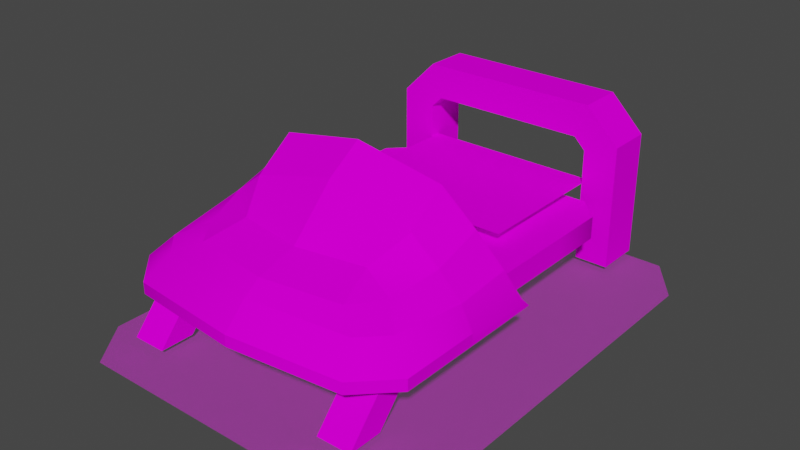 # Source: Bed.blend  (saved by Blender 2.92.15; exported with 4.5.12 LTS)
import bpy
from mathutils import Matrix  # noqa: F401  (used for matrix-valued properties, if any)

bpy.ops.wm.read_factory_settings(use_empty=True)
scene = bpy.context.scene
scene.name = 'Scene'

# ---- collections
col_collection = bpy.data.collections.new('Collection'); scene.collection.children.link(col_collection)

# ---- images (referenced by path relative to the original .blend; pixels are not part of the script)
import os
ASSET_DIR = os.environ.get("B2B_ASSET_DIR", "")  # directory of the original .blend (textures are referenced by path, not embedded)
HERE = os.path.dirname(os.path.abspath(__file__))  # packed textures are extracted next to this script under _unpacked/

def load_image(name, relpath, width, height, colorspace="sRGB"):
    """Load a texture the original file referenced (path relative to the .blend, or extracted next to this script)."""
    p = next((c for c in (os.path.join(HERE, relpath), os.path.join(ASSET_DIR, relpath)) if relpath and os.path.exists(c)), "")
    if p:
        img = bpy.data.images.load(p, check_existing=True)
        img.name = name
    else:  # same state as the original file: an image datablock whose file is absent (Cycles renders it pink)
        img = bpy.data.images.new(name, width, height)
        img.source = "FILE"
        img.filepath = "//" + (relpath or name)
    img.colorspace_settings.name = colorspace
    return img
img_shadow_png = load_image('shadow.png', 'Textures/shadow.png', 1024, 1024, 'sRGB')
img_body_png = load_image('body.png', 'Textures/body.png', 1024, 1024, 'sRGB')

# ---- materials (node trees are filled in below, after node groups)
mat_shadow = bpy.data.materials.new('shadow')
mat_shadow.surface_render_method = 'BLENDED'
mat_shadow.blend_method = 'BLEND'
mat_shadow.use_transparent_shadow = False
mat_shadow.diffuse_color = (0.251, 0.3137, 0.4078, 1.0)
mat_shadow.roughness = 1.0
mat_shadow.specular_intensity = 0.0
mat_body = bpy.data.materials.new('body')
mat_body.surface_render_method = 'BLENDED'
mat_body.blend_method = 'BLEND'
mat_body.use_transparent_shadow = False
mat_body.diffuse_color = (0.0, 0.0, 0.0, 1.0)
mat_body.roughness = 1.0
mat_body.specular_intensity = 0.0

# ---- material node trees
mat_shadow.use_nodes = True; mat_shadow.node_tree.nodes.clear()
_N = mat_shadow.node_tree.nodes; _L = mat_shadow.node_tree.links
n0 = _N.new('ShaderNodeBsdfPrincipled'); n0.name = 'Principled BSDF'; n0.location = (10, 300)
n0.distribution = 'GGX'
n0.subsurface_method = 'BURLEY'
n0.inputs[2].default_value = 1.0
n0.inputs[3].default_value = 1.45
n0.inputs[13].default_value = 0.0
n0.inputs[27].default_value = (0.0, 0.0, 0.0, 1.0)
n0.inputs[28].default_value = 1.0
n1 = _N.new('ShaderNodeOutputMaterial'); n1.name = 'Material Output'; n1.location = (300, 300)
n2 = _N.new('ShaderNodeTexImage'); n2.name = 'Image Texture'; n2.location = (-300, 600)
n2.image = img_shadow_png
n3 = _N.new('ShaderNodeTexImage'); n3.name = 'Image Texture.001'; n3.location = (-300, 0)
n3.image = img_shadow_png
_L.new(n0.outputs[0], n1.inputs[0])
_L.new(n2.outputs[0], n0.inputs[0])
_L.new(n3.outputs[0], n0.inputs[4])
n1.is_active_output = True
mat_body.use_nodes = True; mat_body.node_tree.nodes.clear()
_N = mat_body.node_tree.nodes; _L = mat_body.node_tree.links
n0 = _N.new('ShaderNodeBsdfPrincipled'); n0.name = 'Principled BSDF'; n0.location = (10, 300)
n0.distribution = 'GGX'
n0.subsurface_method = 'BURLEY'
n0.inputs[2].default_value = 1.0
n0.inputs[3].default_value = 1.45
n0.inputs[13].default_value = 0.0
n0.inputs[27].default_value = (0.0, 0.0, 0.0, 1.0)
n0.inputs[28].default_value = 1.0
n1 = _N.new('ShaderNodeTexImage'); n1.name = 'Image Texture.001'; n1.location = (-300, 0)
n1.image = img_body_png
n2 = _N.new('ShaderNodeOutputMaterial'); n2.name = 'Material Output'; n2.location = (300, 300)
n3 = _N.new('ShaderNodeTexImage'); n3.name = 'Image Texture'; n3.location = (-300, 600)
n3.image = img_body_png
_L.new(n0.outputs[0], n2.inputs[0])
_L.new(n3.outputs[0], n0.inputs[0])
_L.new(n1.outputs[1], n0.inputs[4])
n2.is_active_output = True

# ---- world
world_world = bpy.data.worlds.new('World'); scene.world = world_world
world_world.use_nodes = True; world_world.node_tree.nodes.clear()
_N = world_world.node_tree.nodes; _L = world_world.node_tree.links
n0 = _N.new('ShaderNodeOutputWorld'); n0.name = 'World Output'; n0.location = (300, 300)
n1 = _N.new('ShaderNodeBackground'); n1.name = 'Background'; n1.location = (10, 300)
n1.inputs[0].default_value = (0.05088, 0.05088, 0.05088, 1.0)
_L.new(n1.outputs[0], n0.inputs[0])
n0.is_active_output = True
world_world.color = (0.05088, 0.05088, 0.05088)
world_world.use_sun_shadow = False
world_world.sun_shadow_jitter_overblur = 0.0

# ---- meshes
me_bed = bpy.data.meshes.new('Bed')
me_bed.from_pydata([(17.0, 0.5, 20.0), (17.0, 0.5, -12.0), (11.0, 0.5, 20.0), (11.0, 0.5, -12.0), (-11.0, 0.5, 20.0), (-11.0, 0.5, -12.0), (-14.0, 0.5, 20.0), (-14.0, 0.5, -12.0), (-11.0, 0.5, -16.0), (-11.0, 0.5, -12.0), (11.0, 0.5, -12.0), (14.0, 0.5, -16.0), (-11.0, 0.5, 24.0), (14.0, 0.5, 24.0), (11.0, 0.5, 20.0), (-11.0, 0.5, 20.0), (-14.0, 0.5, -12.0), (-11.0, 0.5, -12.0), (-11.0, 0.5, -16.0), (14.0, 0.5, -16.0), (11.0, 0.5, -12.0), (17.0, 0.5, -12.0), (11.0, 0.5, 20.0), (14.0, 0.5, 24.0), (17.0, 0.5, 20.0), (-14.0, 0.5, 20.0), (-11.0, 0.5, 24.0), (-11.0, 0.5, 20.0), (8.0, 1.0, -12.0), (11.0, 1.0, -12.0), (8.0, 11.0, -12.0), (11.0, 12.0, -12.0), (7.0, 12.0, -12.0), (8.0, 15.0, -12.0), (-7.0, 12.0, -12.0), (-8.0, 15.0, -12.0), (-8.0, 11.0, -12.0), (-11.0, 12.0, -12.0), (-8.0, 1.0, -12.0), (-11.0, 1.0, -12.0), (11.0, 7.0, 7.0), (11.0, 5.0, 7.0), (11.0, 7.0, -4.0), (11.0, 5.0, -4.0), (11.0, 7.0, -9.0), (11.0, 5.0, -9.0), (9.0, 7.0, -11.0), (9.0, 5.0, -11.0), (-12.0, 8.0, 10.0), (-13.0, 6.0, 10.0), (-11.0, 8.0, 16.0), (-13.0, 6.0, 17.0), (-9.0, 8.0, 18.0), (-10.0, 6.0, 20.0), (0.0, 8.0, 19.0), (0.0, 6.0, 21.0), (8.0, 11.0, -16.0), (8.0, 11.0, -12.0), (7.0, 12.0, -16.0), (7.0, 12.0, -12.0), (-7.0, 12.0, -16.0), (-7.0, 12.0, -12.0), (-8.0, 11.0, -16.0), (-8.0, 11.0, -12.0), (13.0, 6.0, 10.0), (12.0, 8.0, 10.0), (13.0, 6.0, 17.0), (11.0, 8.0, 16.0), (10.0, 6.0, 20.0), (9.0, 8.0, 18.0), (0.0, 6.0, 21.0), (0.0, 8.0, 19.0), (-11.0, 5.0, 7.0), (-11.0, 7.0, 7.0), (-11.0, 5.0, -3.0), (-11.0, 7.0, -3.0), (-11.0, 5.0, -9.0), (-11.0, 7.0, -9.0), (-9.0, 5.0, -11.0), (-9.0, 7.0, -11.0), (13.0, 5.0, 17.0), (13.0, 6.0, 17.0), (10.0, 5.0, 20.0), (10.0, 6.0, 20.0), (0.0, 5.0, 21.0), (0.0, 6.0, 21.0), (-13.0, 5.0, 3.0), (-13.0, 5.0, 10.0), (-13.0, 6.0, 4.0), (-13.0, 6.0, 10.0), (-12.0, 8.465, 5.0), (-12.0, 8.0, 10.0), (0.0, 8.0, 19.0), (0.0, 9.0, 17.5), (-9.0, 8.0, 18.0), (-7.0, 9.0, 16.5), (-11.0, 8.0, 16.0), (-9.0, 9.0, 14.0), (11.0, 7.0, -9.0), (9.0, 7.0, -11.0), (11.0, 7.0, -4.0), (5.0, 7.0, -11.0), (11.0, 7.0, 7.0), (5.0, 7.0, 7.0), (11.0, 8.0, 16.0), (9.0, 9.0, 14.0), (9.0, 8.0, 18.0), (7.0, 9.0, 16.5), (0.0, 8.0, 19.0), (0.0, 9.0, 17.5), (-13.0, 6.0, 17.0), (-13.0, 5.0, 17.0), (-10.0, 6.0, 20.0), (-10.0, 5.0, 20.0), (0.0, 6.0, 21.0), (0.0, 5.0, 21.0), (13.0, 5.0, 10.0), (13.0, 5.0, 3.0), (13.0, 6.0, 10.0), (13.0, 6.0, 4.0), (12.0, 8.0, 10.0), (12.0, 8.465, 5.0), (-9.0, 7.0, -11.0), (-11.0, 7.0, -9.0), (-5.0, 7.0, -11.0), (-11.0, 7.0, -3.0), (-5.0, 7.0, 7.0), (-11.0, 7.0, 7.0), (-7.5, 12.0, 10.0), (-10.0, 10.0, 10.0), (-6.0, 10.0, 13.0), (-9.0, 9.0, 14.0), (-7.0, 9.0, 16.5), (-12.0, 8.0, 10.0), (-10.0, 10.0, 10.0), (-12.0, 8.465, 5.0), (-10.0, 11.35, 5.768), (-6.0, 10.0, 13.0), (0.0, 10.0, 14.0), (-7.5, 12.0, 10.0), (0.0, 14.0, 10.0), (-7.5, 12.0, 10.0), (0.0, 14.0, 10.0), (-7.5, 14.46, 6.651), (0.0, 16.0, 7.0), (-10.0, 10.0, 10.0), (-7.5, 12.0, 10.0), (-10.0, 11.35, 5.768), (-7.5, 14.46, 6.651), (0.0, 14.0, 10.0), (0.0, 10.0, 14.0), (7.5, 12.0, 10.0), (6.0, 10.0, 13.0), (12.0, 8.0, 10.0), (12.0, 8.465, 5.0), (10.0, 10.0, 10.0), (10.0, 11.35, 5.768), (7.5, 12.0, 10.0), (7.5, 14.46, 6.651), (0.0, 14.0, 10.0), (0.0, 16.0, 7.0), (10.0, 10.0, 10.0), (10.0, 11.35, 5.768), (7.5, 12.0, 10.0), (7.5, 14.46, 6.651), (7.5, 12.0, 10.0), (6.0, 10.0, 13.0), (10.0, 10.0, 10.0), (9.0, 9.0, 14.0), (9.0, 9.0, 14.0), (11.0, 8.0, 16.0), (10.0, 10.0, 10.0), (12.0, 8.0, 10.0), (-12.0, 8.0, 10.0), (-11.0, 8.0, 16.0), (-10.0, 10.0, 10.0), (-9.0, 9.0, 14.0), (-13.0, 6.0, 17.0), (-13.0, 6.0, 10.0), (-13.0, 5.0, 10.0), (-13.0, 5.0, 17.0), (7.0, 9.0, 16.5), (6.0, 10.0, 13.0), (0.0, 10.0, 14.0), (0.0, 9.0, 17.5), (13.0, 6.0, 17.0), (13.0, 5.0, 17.0), (13.0, 5.0, 10.0), (13.0, 6.0, 10.0), (-8.0, 8.0, 0.0), (8.0, 8.0, 0.0), (8.0, 8.0, -13.0), (-8.0, 8.0, -13.0), (-7.0, 9.0, 16.5), (0.0, 9.0, 17.5), (0.0, 10.0, 14.0), (-6.0, 10.0, 13.0), (-5.0, 7.0, -11.0), (5.0, 7.0, -11.0), (9.0, 7.0, -11.0), (-9.0, 7.0, -11.0), (-5.0, 7.0, 7.0), (5.0, 7.0, 7.0), (5.0, 7.0, -11.0), (-5.0, 7.0, -11.0), (8.0, 5.0, 14.0), (8.0, 1.0, 17.5), (8.0, 1.0, 20.5), (8.0, 5.0, 17.0), (11.0, 1.0, 17.5), (11.0, 5.0, 14.0), (11.0, 5.0, 17.0), (11.0, 1.0, 20.5), (-11.0, 5.0, 14.0), (-11.0, 1.0, 17.5), (-11.0, 1.0, 20.5), (-11.0, 5.0, 17.0), (-8.0, 1.0, 17.5), (-8.0, 5.0, 14.0), (-8.0, 5.0, 17.0), (-8.0, 1.0, 20.5), (-11.0, 1.0, 20.5), (-8.0, 1.0, 20.5), (-8.0, 5.0, 17.0), (-11.0, 5.0, 17.0), (8.0, 15.0, -12.0), (11.0, 12.0, -12.0), (11.0, 12.0, -16.0), (8.0, 15.0, -16.0), (11.0, 12.0, -12.0), (11.0, 1.0, -12.0), (11.0, 1.0, -16.0), (11.0, 12.0, -16.0), (8.0, 11.0, -16.0), (8.0, 1.0, -16.0), (8.0, 1.0, -12.0), (8.0, 11.0, -12.0), (8.0, 1.0, 20.5), (11.0, 1.0, 20.5), (11.0, 5.0, 17.0), (8.0, 5.0, 17.0), (-8.0, 15.0, -12.0), (-8.0, 15.0, -16.0), (-11.0, 12.0, -16.0), (-11.0, 12.0, -12.0), (-11.0, 12.0, -12.0), (-11.0, 12.0, -16.0), (-11.0, 1.0, -16.0), (-11.0, 1.0, -12.0), (-8.0, 11.0, -16.0), (-8.0, 11.0, -12.0), (-8.0, 1.0, -12.0), (-8.0, 1.0, -16.0), (8.0, 15.0, -16.0), (-8.0, 15.0, -16.0), (-8.0, 15.0, -12.0), (8.0, 15.0, -12.0), (7.0, 9.0, 16.5), (9.0, 9.0, 14.0), (6.0, 10.0, 13.0)], [], [(0, 1, 2), (1, 3, 2), (2, 3, 4), (3, 5, 4), (4, 5, 6), (5, 7, 6), (8, 9, 10, 11), (12, 13, 14, 15), (16, 17, 18), (19, 20, 21), (22, 23, 24), (25, 26, 27), (28, 29, 30), (29, 31, 30), (30, 31, 32), (31, 33, 32), (32, 33, 34), (33, 35, 34), (34, 35, 36), (35, 37, 36), (36, 37, 38), (37, 39, 38), (40, 41, 42), (41, 43, 42), (42, 43, 44), (43, 45, 44), (44, 45, 46), (45, 47, 46), (48, 49, 50), (49, 51, 50), (50, 51, 52), (51, 53, 52), (52, 53, 54), (53, 55, 54), (56, 57, 58), (57, 59, 58), (58, 59, 60), (59, 61, 60), (60, 61, 62), (61, 63, 62), (64, 65, 66), (65, 67, 66), (66, 67, 68), (67, 69, 68), (68, 69, 70), (69, 71, 70), (72, 73, 74), (73, 75, 74), (74, 75, 76), (75, 77, 76), (76, 77, 78), (77, 79, 78), (80, 81, 82), (81, 83, 82), (82, 83, 84), (83, 85, 84), (86, 87, 88), (87, 89, 88), (88, 89, 90), (89, 91, 90), (92, 93, 94), (93, 95, 94), (94, 95, 96), (95, 97, 96), (98, 99, 100), (99, 101, 100), (100, 101, 102), (101, 103, 102), (104, 105, 106), (105, 107, 106), (106, 107, 108), (107, 109, 108), (110, 111, 112), (111, 113, 112), (112, 113, 114), (113, 115, 114), (116, 117, 118), (117, 119, 118), (118, 119, 120), (119, 121, 120), (122, 123, 124), (123, 125, 124), (124, 125, 126), (125, 127, 126), (128, 129, 130), (129, 131, 130), (130, 131, 132), (133, 134, 135), (134, 136, 135), (137, 138, 139), (138, 140, 139), (141, 142, 143), (142, 144, 143), (145, 146, 147), (146, 148, 147), (149, 150, 151), (150, 152, 151), (153, 154, 155), (154, 156, 155), (157, 158, 159), (158, 160, 159), (161, 162, 163), (162, 164, 163), (165, 166, 167), (166, 168, 167), (169, 170, 171), (170, 172, 171), (173, 174, 175), (174, 176, 175), (177, 178, 179, 180), (181, 182, 183, 184), (185, 186, 187, 188), (189, 190, 191, 192), (193, 194, 195, 196), (197, 198, 199, 200), (201, 202, 203, 204), (205, 206, 207, 208), (209, 210, 211, 212), (213, 214, 215, 216), (217, 218, 219, 220), (221, 222, 223, 224), (225, 226, 227, 228), (229, 230, 231, 232), (233, 234, 235, 236), (237, 238, 239, 240), (241, 242, 243, 244), (245, 246, 247, 248), (249, 250, 251, 252), (253, 254, 255, 256), (257, 258, 259)])
me_bed.polygons.foreach_set('use_smooth', [True] * 130)
me_bed.polygons.foreach_set('material_index', [0, 0, 0, 0, 0, 0, 0, 0, 0, 0, 0, 0, 1, 1, 1, 1, 1, 1, 1, 1, 1, 1, 1, 1, 1, 1, 1, 1, 1, 1, 1, 1, 1, 1, 1, 1, 1, 1, 1, 1, 1, 1, 1, 1, 1, 1, 1, 1, 1, 1, 1, 1, 1, 1, 1, 1, 1, 1, 1, 1, 1, 1, 1, 1, 1, 1, 1, 1, 1, 1, 1, 1, 1, 1, 1, 1, 1, 1, 1, 1, 1, 1, 1, 1, 1, 1, 1, 1, 1, 1, 1, 1, 1, 1, 1, 1, 1, 1, 1, 1, 1, 1, 1, 1, 1, 1, 1, 1, 1, 1, 1, 1, 1, 1, 1, 1, 1, 1, 1, 1, 1, 1, 1, 1, 1, 1, 1, 1, 1, 1])
_uv = me_bed.uv_layers.new(name='UVMap')
_uv.uv.foreach_set('vector', [0.0, 1.0, 0.0, 1.0, 0.0, 1.0, 0.0, 1.0, 0.0, 1.0, 0.0, 1.0, 0.0, 1.0, 0.0, 1.0, 0.0, 1.0, 0.0, 1.0, 0.0, 1.0, 0.0, 1.0, 0.0, 1.0, 0.0, 1.0, 0.0, 1.0, 0.0, 1.0, 0.0, 1.0, 0.0, 1.0, 0.0, 1.0, 0.0, 1.0, 0.0, 1.0, 0.0, 1.0, 0.0, 1.0, 0.0, 1.0, 0.0, 1.0, 0.0, 1.0, 0.0, 1.0, 0.0, 1.0, 0.0, 1.0, 0.0, 1.0, 0.0, 1.0, 0.0, 1.0, 0.0, 1.0, 0.0, 1.0, 0.0, 1.0, 0.0, 1.0, 0.0, 1.0, 0.0, 1.0, 0.09766, 0.9297, 0.09766, 0.9336, 0.1133, 0.9297, 0.09766, 0.9336, 0.1172, 0.9336, 0.1133, 0.9297, 0.1133, 0.9297, 0.1172, 0.9336, 0.1172, 0.9297, 0.1172, 0.9336, 0.1211, 0.9297, 0.1172, 0.9297, 0.1172, 0.9297, 0.1211, 0.9297, 0.1172, 0.9297, 0.1211, 0.9297, 0.1211, 0.9297, 0.1172, 0.9297, 0.1172, 0.9297, 0.1211, 0.9297, 0.1133, 0.9297, 0.1211, 0.9297, 0.1172, 0.9336, 0.1133, 0.9297, 0.1133, 0.9297, 0.1172, 0.9336, 0.09766, 0.9297, 0.1172, 0.9336, 0.09766, 0.9336, 0.09766, 0.9297, 0.5508, 0.9492, 0.5469, 0.9492, 0.5508, 0.9375, 0.5469, 0.9492, 0.5469, 0.9375, 0.5508, 0.9375, 0.5508, 0.9375, 0.5469, 0.9375, 0.5508, 0.9297, 0.5469, 0.9375, 0.5469, 0.9297, 0.5508, 0.9297, 0.5508, 0.9297, 0.5469, 0.9297, 0.5508, 0.9297, 0.5469, 0.9297, 0.5469, 0.9297, 0.5508, 0.9297, 0.7188, 0.9297, 0.7188, 0.9297, 0.7148, 0.9297, 0.7188, 0.9297, 0.7148, 0.9297, 0.7148, 0.9297, 0.7148, 0.9297, 0.7148, 0.9297, 0.7148, 0.9258, 0.7148, 0.9297, 0.7148, 0.9258, 0.7148, 0.9258, 0.7148, 0.9258, 0.7148, 0.9258, 0.7148, 0.9219, 0.7148, 0.9258, 0.7148, 0.9219, 0.7148, 0.9219, 0.125, 0.9258, 0.1289, 0.9258, 0.125, 0.9258, 0.1289, 0.9258, 0.1289, 0.9258, 0.125, 0.9258, 0.125, 0.9258, 0.1289, 0.9258, 0.125, 0.9258, 0.1289, 0.9258, 0.1289, 0.9258, 0.125, 0.9258, 0.125, 0.9258, 0.1289, 0.9258, 0.125, 0.9258, 0.1289, 0.9258, 0.1289, 0.9258, 0.125, 0.9258, 0.7148, 0.9219, 0.7148, 0.9219, 0.7109, 0.9219, 0.7148, 0.9219, 0.7109, 0.9219, 0.7109, 0.9219, 0.7109, 0.9219, 0.7109, 0.9219, 0.707, 0.9219, 0.7109, 0.9219, 0.707, 0.9219, 0.707, 0.9219, 0.707, 0.9219, 0.707, 0.9219, 0.707, 0.9297, 0.707, 0.9219, 0.707, 0.9297, 0.707, 0.9297, 0.543, 0.9297, 0.5469, 0.9297, 0.543, 0.9414, 0.5469, 0.9297, 0.5469, 0.9414, 0.543, 0.9414, 0.543, 0.9414, 0.5469, 0.9414, 0.543, 0.9492, 0.5469, 0.9414, 0.5469, 0.9492, 0.543, 0.9492, 0.543, 0.9492, 0.5469, 0.9492, 0.543, 0.9492, 0.5469, 0.9492, 0.5469, 0.9492, 0.543, 0.9492, 0.707, 0.9219, 0.707, 0.9219, 0.707, 0.9219, 0.707, 0.9219, 0.707, 0.9219, 0.707, 0.9219, 0.707, 0.9219, 0.707, 0.9219, 0.707, 0.9297, 0.707, 0.9219, 0.707, 0.9297, 0.707, 0.9297, 0.3672, 0.9258, 0.3438, 0.9258, 0.3672, 0.9297, 0.3438, 0.9258, 0.3438, 0.9297, 0.3672, 0.9297, 0.3672, 0.9297, 0.3438, 0.9297, 0.3672, 0.9414, 0.3438, 0.9297, 0.3438, 0.9414, 0.3672, 0.9414, 0.7148, 0.9219, 0.7148, 0.9219, 0.7148, 0.9258, 0.7148, 0.9219, 0.7148, 0.9258, 0.7148, 0.9258, 0.7148, 0.9258, 0.7148, 0.9258, 0.7148, 0.9297, 0.7148, 0.9258, 0.7188, 0.9258, 0.7148, 0.9297, 0.543, 0.9297, 0.543, 0.9297, 0.5352, 0.9297, 0.543, 0.9297, 0.543, 0.9375, 0.5352, 0.9297, 0.5352, 0.9297, 0.543, 0.9375, 0.5234, 0.9297, 0.543, 0.9375, 0.5234, 0.9375, 0.5234, 0.9297, 0.7109, 0.9219, 0.7109, 0.9219, 0.707, 0.9219, 0.7109, 0.9219, 0.7109, 0.9258, 0.707, 0.9219, 0.707, 0.9219, 0.7109, 0.9258, 0.707, 0.9297, 0.7109, 0.9258, 0.707, 0.9297, 0.707, 0.9297, 0.7188, 0.9375, 0.7188, 0.9375, 0.7188, 0.9336, 0.7188, 0.9375, 0.7188, 0.9336, 0.7188, 0.9336, 0.7188, 0.9336, 0.7188, 0.9336, 0.7188, 0.9297, 0.7188, 0.9336, 0.7188, 0.9297, 0.7188, 0.9297, 0.3438, 0.9258, 0.3672, 0.9258, 0.3438, 0.9297, 0.3672, 0.9258, 0.3672, 0.9297, 0.3438, 0.9297, 0.3438, 0.9297, 0.3672, 0.9297, 0.3438, 0.9414, 0.3672, 0.9297, 0.3672, 0.9414, 0.3438, 0.9414, 0.543, 0.9531, 0.543, 0.957, 0.543, 0.9492, 0.543, 0.957, 0.5352, 0.957, 0.543, 0.9492, 0.543, 0.9492, 0.5352, 0.957, 0.5234, 0.9492, 0.5352, 0.957, 0.5234, 0.957, 0.5234, 0.9492, 0.7383, 0.9375, 0.7383, 0.9453, 0.7266, 0.9336, 0.7383, 0.9453, 0.7227, 0.9453, 0.7266, 0.9336, 0.7266, 0.9336, 0.7227, 0.9453, 0.7148, 0.9375, 0.3438, 0.9414, 0.3438, 0.9492, 0.3672, 0.9414, 0.3438, 0.9492, 0.3672, 0.9531, 0.3672, 0.9414, 0.9258, 0.9375, 0.9219, 0.9062, 0.9414, 0.9453, 0.9219, 0.9062, 0.9414, 0.9062, 0.9414, 0.9453, 0.3711, 0.9336, 0.3711, 0.9492, 0.3828, 0.9336, 0.3711, 0.9492, 0.3828, 0.9492, 0.3828, 0.9336, 0.3711, 0.9297, 0.3711, 0.9336, 0.3828, 0.9297, 0.3711, 0.9336, 0.3828, 0.9336, 0.3828, 0.9297, 0.9023, 0.9609, 0.8789, 0.9609, 0.9023, 0.918, 0.8789, 0.9609, 0.8828, 0.9258, 0.9023, 0.918, 0.3438, 0.9414, 0.3672, 0.9414, 0.3438, 0.9492, 0.3672, 0.9414, 0.3672, 0.9531, 0.3438, 0.9492, 0.3711, 0.9336, 0.3828, 0.9336, 0.3711, 0.9492, 0.3828, 0.9336, 0.3828, 0.9492, 0.3711, 0.9492, 0.3711, 0.9297, 0.3828, 0.9297, 0.3711, 0.9336, 0.3828, 0.9297, 0.3828, 0.9336, 0.3711, 0.9336, 0.7109, 0.9219, 0.7031, 0.9258, 0.7109, 0.9141, 0.7031, 0.9258, 0.6992, 0.918, 0.7109, 0.9141, 0.7109, 0.9219, 0.7109, 0.9219, 0.7148, 0.9219, 0.7109, 0.9219, 0.7148, 0.9219, 0.7148, 0.9219, 0.7188, 0.9297, 0.7148, 0.9297, 0.7188, 0.9258, 0.7148, 0.9297, 0.7188, 0.9258, 0.7188, 0.9258, 0.7188, 0.9297, 0.7188, 0.9336, 0.7188, 0.9336, 0.7188, 0.9297, 0.6914, 0.9219, 0.7031, 0.9258, 0.6992, 0.9453, 0.6875, 0.9453, 0.7188, 0.9336, 0.7188, 0.9336, 0.7188, 0.9297, 0.7188, 0.9297, 0.0, 0.0, 1.0, 0.0, 1.0, 0.8125, 0.0, 0.8125, 0.7148, 0.9375, 0.7109, 0.9141, 0.7227, 0.9141, 0.7266, 0.9336, 0.5508, 0.9297, 0.5508, 0.9297, 0.5508, 0.9297, 0.5508, 0.9297, 0.5234, 0.9492, 0.5234, 0.9375, 0.543, 0.9375, 0.543, 0.9492, 0.125, 0.9336, 0.125, 0.9141, 0.1445, 0.9141, 0.1445, 0.9336, 0.125, 0.9141, 0.125, 0.9336, 0.1016, 0.9336, 0.1016, 0.9141, 0.1367, 0.9531, 0.1367, 0.9414, 0.1484, 0.9414, 0.1484, 0.9531, 0.1367, 0.9414, 0.1367, 0.9531, 0.125, 0.9531, 0.125, 0.9414, 0.1133, 0.9414, 0.125, 0.9414, 0.125, 0.9531, 0.1133, 0.9531, 0.1094, 0.9219, 0.1094, 0.9531, 0.1406, 0.9531, 0.1406, 0.9219, 0.1406, 0.9336, 0.1406, 0.918, 0.1367, 0.918, 0.1367, 0.9336, 0.1367, 0.9375, 0.1367, 0.9219, 0.1328, 0.9219, 0.1328, 0.9375, 0.08203, 0.9141, 0.1016, 0.9141, 0.1016, 0.9336, 0.08203, 0.9336, 0.1094, 0.9219, 0.1406, 0.9219, 0.1406, 0.9531, 0.1094, 0.9531, 0.1406, 0.9336, 0.1367, 0.9336, 0.1367, 0.918, 0.1406, 0.918, 0.1367, 0.9375, 0.1328, 0.9375, 0.1328, 0.9219, 0.1367, 0.9219, 0.125, 0.9258, 0.125, 0.9258, 0.1211, 0.9258, 0.1211, 0.9258, 0.6914, 0.9219, 0.6992, 0.918, 0.7031, 0.9258])
me_bed.materials.append(mat_shadow)
me_bed.materials.append(mat_body)
me_bed.use_remesh_fix_poles = True
me_bed.use_remesh_preserve_attributes = False
me_bed.use_mirror_vertex_groups = False
me_bed.update()
me_bed.normals_split_custom_set([tuple(v) for v in zip(*[iter([0.0, 1.0, 0.0, 0.0, 1.0, 0.0, 0.0, 1.0, 0.0, 0.0, 1.0, 0.0, 0.0, 1.0, 0.0, 0.0, 1.0, 0.0, 0.0, 1.0, 0.0, 0.0, 1.0, 0.0, 0.0, 1.0, 0.0, 0.0, 1.0, 0.0, 0.0, 1.0, 0.0, 0.0, 1.0, 0.0, 0.0, 1.0, 0.0, 0.0, 1.0, 0.0, 0.0, 1.0, 0.0, 0.0, 1.0, 0.0, 0.0, 1.0, 0.0, 0.0, 1.0, 0.0, 0.0, 1.0, 0.0, 0.0, 1.0, 0.0, 0.0, 1.0, 0.0, 0.0, 1.0, 0.0, 0.0, 1.0, 0.0, 0.0, 1.0, 0.0, 0.0, 1.0, 0.0, 0.0, 1.0, 0.0, 0.0, 1.0, 0.0, 0.0, 1.0, 0.0, 0.0, 1.0, 0.0, 0.0, 1.0, 0.0, 0.0, 1.0, 0.0, 0.0, 1.0, 0.0, 0.0, 1.0, 0.0, 0.0, 1.0, 0.0, 0.0, 1.0, 0.0, 0.0, 1.0, 0.0, 0.0, 1.0, 0.0, 0.0, 1.0, 0.0, 0.0, 0.0, 1.0, 0.0, 0.0, 1.0, 0.0, 0.0, 1.0, 0.0, 0.0, 1.0, 0.0, 0.0, 1.0, 0.0, 0.0, 1.0, 0.0, 0.0, 1.0, 0.0, 0.0, 1.0, 0.0, 0.0, 1.0, 0.0, 0.0, 1.0, 0.0, 0.0, 1.0, 0.0, 0.0, 1.0, 0.0, 0.0, 1.0, 0.0, 0.0, 1.0, 0.0, 0.0, 1.0, 0.0, 0.0, 1.0, 0.0, 0.0, 1.0, 0.0, 0.0, 1.0, 0.0, 0.0, 1.0, 0.0, 0.0, 1.0, 0.0, 0.0, 1.0, 0.0, 0.0, 1.0, 0.0, 0.0, 1.0, 0.0, 0.0, 1.0, 0.0, 0.0, 1.0, 0.0, 0.0, 1.0, 0.0, 0.0, 1.0, 0.0, 0.0, 1.0, 0.0, 0.0, 1.0, 0.0, 0.0, 1.0, 1.0, 0.0, 0.0, 1.0, 0.0, 0.0, 1.0, 0.0, 0.0, 1.0, 0.0, 0.0, 1.0, 0.0, 0.0, 1.0, 0.0, 0.0, 1.0, 0.0, 0.0, 1.0, 0.0, 0.0, 0.9239, 0.0, -0.3827, 1.0, 0.0, 0.0, 0.9239, 0.0, -0.3827, 0.9239, 0.0, -0.3827, 0.9239, 0.0, -0.3827, 0.9239, 0.0, -0.3827, 0.7071, 0.0, -0.7071, 0.9239, 0.0, -0.3827, 0.7071, 0.0, -0.7071, 0.7071, 0.0, -0.7071, -0.8847, 0.4423, 0.1474, -0.8461, 0.5219, 0.1081, -0.6389, 0.7215, 0.267, -0.8461, 0.5219, 0.1081, -0.6139, 0.7447, 0.2617, -0.6389, 0.7215, 0.267, -0.6389, 0.7215, 0.267, -0.6139, 0.7447, 0.2617, -0.2869, 0.7453, 0.6018, -0.6139, 0.7447, 0.2617, -0.2901, 0.7436, 0.6024, -0.2869, 0.7453, 0.6018, -0.2869, 0.7453, 0.6018, -0.2901, 0.7436, 0.6024, -0.07152, 0.7086, 0.702, -0.2901, 0.7436, 0.6024, -0.07053, 0.7053, 0.7053, -0.07152, 0.7086, 0.702, -0.7071, -0.7071, 0.0, -0.7071, -0.7071, 0.0, -0.3827, -0.9239, 0.0, -0.7071, -0.7071, 0.0, -0.3827, -0.9239, 0.0, -0.3827, -0.9239, 0.0, -0.3827, -0.9239, 0.0, -0.3827, -0.9239, 0.0, 0.3827, -0.9239, 0.0, -0.3827, -0.9239, 0.0, 0.3827, -0.9239, 0.0, 0.3827, -0.9239, 0.0, 0.3827, -0.9239, 0.0, 0.3827, -0.9239, 0.0, 0.7071, -0.7071, 0.0, 0.3827, -0.9239, 0.0, 0.7071, -0.7071, 0.0, 0.7071, -0.7071, 0.0, 0.8944, 0.4472, 0.0, 0.8516, 0.5235, 0.0279, 0.6247, 0.7202, 0.3018, 0.8516, 0.5235, 0.0279, 0.5922, 0.7453, 0.3063, 0.6247, 0.7202, 0.3018, 0.6247, 0.7202, 0.3018, 0.5922, 0.7453, 0.3063, 0.2872, 0.7453, 0.6017, 0.5922, 0.7453, 0.3063, 0.2841, 0.7438, 0.605, 0.2872, 0.7453, 0.6017, 0.2872, 0.7453, 0.6017, 0.2841, 0.7438, 0.605, 0.07641, 0.7085, 0.7016, 0.2841, 0.7438, 0.605, 0.07833, 0.7049, 0.7049, 0.07641, 0.7085, 0.7016, -1.0, 0.0, 0.0, -1.0, 0.0, 0.0, -1.0, 0.0, 0.0, -1.0, 0.0, 0.0, -1.0, 0.0, 0.0, -1.0, 0.0, 0.0, -1.0, 0.0, 0.0, -1.0, 0.0, 0.0, -0.9239, 0.0, -0.3827, -1.0, 0.0, 0.0, -0.9239, 0.0, -0.3827, -0.9239, 0.0, -0.3827, -0.9239, 0.0, -0.3827, -0.9239, 0.0, -0.3827, -0.7071, 0.0, -0.7071, -0.9239, 0.0, -0.3827, -0.7071, 0.0, -0.7071, -0.7071, 0.0, -0.7071, 0.7071, 0.0, 0.7071, 0.7071, 0.0, 0.7071, 0.4282, 0.0, 0.9037, 0.7071, 0.0, 0.7071, 0.4282, 0.0, 0.9037, 0.4282, 0.0, 0.9037, 0.4282, 0.0, 0.9037, 0.4282, 0.0, 0.9037, 0.0995, 0.0, 0.995, 0.4282, 0.0, 0.9037, 0.0995, 0.0, 0.995, 0.0995, 0.0, 0.995, -1.0, 0.0, 0.0, -1.0, 0.0, 0.0, -0.9915, 0.1298, 0.0, -1.0, 0.0, 0.0, -0.9759, 0.2178, 0.01468, -0.9915, 0.1298, 0.0, -0.9915, 0.1298, 0.0, -0.9759, 0.2178, 0.01468, -0.92, 0.3917, 0.009106, -0.9759, 0.2178, 0.01468, -0.8937, 0.4468, 0.04154, -0.92, 0.3917, 0.009106, -0.06152, 0.8305, 0.5536, -0.06262, 0.8361, 0.545, -0.2027, 0.9158, 0.3468, -0.06262, 0.8361, 0.545, -0.1495, 0.9081, 0.3912, -0.2027, 0.9158, 0.3468, -0.2027, 0.9158, 0.3468, -0.1495, 0.9081, 0.3912, -0.2632, 0.9359, 0.2341, -0.1495, 0.9081, 0.3912, -0.2617, 0.9422, 0.2094, -0.2632, 0.9359, 0.2341, 0.0, 1.0, 0.0, 0.0, 1.0, 0.0, 0.0, 1.0, 0.0, 0.0, 1.0, 0.0, 0.0, 1.0, 0.0, 0.0, 1.0, 0.0, 0.0, 1.0, 0.0, 0.0, 1.0, 0.0, 0.0, 1.0, 0.0, 0.0, 1.0, 0.0, 0.0, 1.0, 0.0, 0.0, 1.0, 0.0, 0.2357, 0.9428, 0.2357, 0.2622, 0.9362, 0.2341, 0.1987, 0.9244, 0.3257, 0.2622, 0.9362, 0.2341, 0.1541, 0.9022, 0.4028, 0.1987, 0.9244, 0.3257, 0.1987, 0.9244, 0.3257, 0.1541, 0.9022, 0.4028, 0.07481, 0.8359, 0.5438, 0.1541, 0.9022, 0.4028, 0.079, 0.8295, 0.553, 0.07481, 0.8359, 0.5438, -0.7071, 0.0, 0.7071, -0.7071, 0.0, 0.7071, -0.4282, 0.0, 0.9037, -0.7071, 0.0, 0.7071, -0.4282, 0.0, 0.9037, -0.4282, 0.0, 0.9037, -0.4282, 0.0, 0.9037, -0.4282, 0.0, 0.9037, -0.0995, 0.0, 0.995, -0.4282, 0.0, 0.9037, -0.0995, 0.0, 0.995, -0.0995, 0.0, 0.995, 1.0, 0.0, 0.0, 1.0, 0.0, 0.0, 0.9732, 0.2298, 0.0, 1.0, 0.0, 0.0, 0.9909, 0.1344, 0.008264, 0.9732, 0.2298, 0.0, 0.9732, 0.2298, 0.0, 0.9909, 0.1344, 0.008264, 0.905, 0.4254, 0.009031, 0.9909, 0.1344, 0.008264, 0.9308, 0.3639, 0.03383, 0.905, 0.4254, 0.009031, 0.0, 1.0, 0.0, 0.0, 1.0, 0.0, 0.0, 1.0, 0.0, 0.0, 1.0, 0.0, 0.0, 1.0, 0.0, 0.0, 1.0, 0.0, 0.0, 1.0, 0.0, 0.0, 1.0, 0.0, 0.0, 1.0, 0.0, 0.0, 1.0, 0.0, 0.0, 1.0, 0.0, 0.0, 1.0, 0.0, -0.48, 0.6, 0.64, -0.3769, 0.778, 0.5026, -0.308, 0.8798, 0.3619, -0.3769, 0.778, 0.5026, -0.2314, 0.941, 0.2468, -0.308, 0.8798, 0.3619, -0.308, 0.8798, 0.3619, -0.2314, 0.941, 0.2468, -0.2494, 0.9476, 0.1995, -0.7056, 0.7056, 0.0656, -0.7589, 0.6425, 0.1063, -0.7899, 0.5988, 0.1321, -0.7589, 0.6425, 0.1063, -0.8304, 0.5309, 0.1692, -0.7899, 0.5988, 0.1321, -0.09756, 0.8049, 0.5854, -0.162, 0.727, 0.6672, -0.1435, 0.751, 0.6445, -0.162, 0.727, 0.6672, -0.1853, 0.6949, 0.6949, -0.1435, 0.751, 0.6445, -0.21, 0.7874, 0.5796, -0.1978, 0.8078, 0.5552, -0.2052, 0.7955, 0.5701, -0.1978, 0.8078, 0.5552, -0.1924, 0.8165, 0.5443, -0.2052, 0.7955, 0.5701, -0.6062, 0.7578, 0.2415, -0.6915, 0.6535, 0.3079, -0.711, 0.6242, 0.3239, -0.6915, 0.6535, 0.3079, -0.7717, 0.5122, 0.377, -0.711, 0.6242, 0.3239, 0.1853, 0.6949, 0.6949, 0.162, 0.727, 0.6672, 0.1435, 0.751, 0.6445, 0.162, 0.727, 0.6672, 0.09756, 0.8049, 0.5854, 0.1435, 0.751, 0.6445, 0.7056, 0.7056, 0.0656, 0.7899, 0.5988, 0.1321, 0.7589, 0.6425, 0.1063, 0.7899, 0.5988, 0.1321, 0.8304, 0.5309, 0.1692, 0.7589, 0.6425, 0.1063, 0.21, 0.7874, 0.5796, 0.2052, 0.7955, 0.5701, 0.1978, 0.8078, 0.5552, 0.2052, 0.7955, 0.5701, 0.1924, 0.8165, 0.5443, 0.1978, 0.8078, 0.5552, 0.6062, 0.7578, 0.2415, 0.711, 0.6242, 0.3239, 0.6915, 0.6535, 0.3079, 0.711, 0.6242, 0.3239, 0.7717, 0.5122, 0.377, 0.6915, 0.6535, 0.3079, 0.48, 0.6, 0.64, 0.3367, 0.8277, 0.449, 0.3769, 0.778, 0.5026, 0.3367, 0.8277, 0.449, 0.2154, 0.9333, 0.2872, 0.3769, 0.778, 0.5026, 0.1881, 0.9407, 0.2822, 0.4314, 0.875, 0.2198, 0.5954, 0.7867, 0.163, 0.4314, 0.875, 0.2198, 0.7022, 0.7022, 0.117, 0.5954, 0.7867, 0.163, -0.7022, 0.7022, 0.117, -0.4314, 0.875, 0.2198, -0.5954, 0.7867, 0.163, -0.4314, 0.875, 0.2198, -0.1881, 0.9407, 0.2822, -0.5954, 0.7867, 0.163, -1.0, 0.0, 0.0, -1.0, 0.0, 0.0, -1.0, 0.0, 0.0, -1.0, 0.0, 0.0, 0.04139, 0.9622, 0.269, 0.04139, 0.9622, 0.269, 0.04139, 0.9622, 0.269, 0.04139, 0.9622, 0.269, 1.0, 0.0, 0.0, 1.0, 0.0, 0.0, 1.0, 0.0, 0.0, 1.0, 0.0, 0.0, 0.0, 1.0, 0.0, 0.0, 1.0, 0.0, 0.0, 1.0, 0.0, 0.0, 1.0, 0.0, -0.04139, 0.9622, 0.269, -0.04139, 0.9622, 0.269, -0.04139, 0.9622, 0.269, -0.04139, 0.9622, 0.269, 0.0, 0.0, 1.0, 0.0, 0.0, 1.0, 0.0, 0.0, 1.0, 0.0, 0.0, 1.0, 0.0, 1.0, 0.0, 0.0, 1.0, 0.0, 0.0, 1.0, 0.0, 0.0, 1.0, 0.0, -1.0, 0.0, 0.0, -1.0, 0.0, 0.0, -1.0, 0.0, 0.0, -1.0, 0.0, 0.0, 1.0, 0.0, 0.0, 1.0, 0.0, 0.0, 1.0, 0.0, 0.0, 1.0, 0.0, 0.0, -1.0, 0.0, 0.0, -1.0, 0.0, 0.0, -1.0, 0.0, 0.0, -1.0, 0.0, 0.0, 1.0, 0.0, 0.0, 1.0, 0.0, 0.0, 1.0, 0.0, 0.0, 1.0, 0.0, 0.0, 0.0, 0.6585, 0.7526, 0.0, 0.6585, 0.7526, 0.0, 0.6585, 0.7526, 0.0, 0.6585, 0.7526, 0.7071, 0.7071, 0.0, 0.7071, 0.7071, 0.0, 0.7071, 0.7071, 0.0, 0.7071, 0.7071, 0.0, 1.0, 0.0, 0.0, 1.0, 0.0, 0.0, 1.0, 0.0, 0.0, 1.0, 0.0, 0.0, -1.0, 0.0, 0.0, -1.0, 0.0, 0.0, -1.0, 0.0, 0.0, -1.0, 0.0, 0.0, 0.0, 0.6585, 0.7526, 0.0, 0.6585, 0.7526, 0.0, 0.6585, 0.7526, 0.0, 0.6585, 0.7526, -0.7071, 0.7071, 0.0, -0.7071, 0.7071, 0.0, -0.7071, 0.7071, 0.0, -0.7071, 0.7071, 0.0, -1.0, 0.0, 0.0, -1.0, 0.0, 0.0, -1.0, 0.0, 0.0, -1.0, 0.0, 0.0, 1.0, 0.0, 0.0, 1.0, 0.0, 0.0, 1.0, 0.0, 0.0, 1.0, 0.0, 0.0, 0.0, 1.0, 0.0, 0.0, 1.0, 0.0, 0.0, 1.0, 0.0, 0.0, 1.0, 0.0, 0.2494, 0.9476, 0.1995, 0.2494, 0.9476, 0.1995, 0.2494, 0.9476, 0.1995])] * 3)])

# ---- objects
ob_bed = bpy.data.objects.new('Bed', me_bed)

# ---- transforms, parenting, visibility, modifiers, constraints
ob_bed.location = (0.0, 0.0, 0.0)
ob_bed.rotation_euler = (1.571, -0.0, 0.0)
ob_bed.lineart.crease_threshold = 0.0

# ---- collection membership
col_collection.objects.link(ob_bed)

# ---- scene / render settings (as saved in the file)
scene.frame_start = 1; scene.frame_end = 250; scene.frame_set(1)
scene.render.engine = 'BLENDER_EEVEE_NEXT'
scene.cycles.use_denoising = False
scene.cycles.samples = 128
scene.cycles.sampling_pattern = 'TABULATED_SOBOL'
scene.cycles.use_adaptive_sampling = False
scene.cycles.use_light_tree = False
scene.view_settings.view_transform = 'Filmic'
bpy.context.view_layer.update()

# ---- added for rendering (the .blend has no active camera and no usable light): camera, sun
cam_auto = bpy.data.cameras.new('AutoCamera')
cam_auto.lens = 50.0
cam_auto.sensor_width = 36.0
cam_auto.clip_end = 1000.0
ob_auto_camera = bpy.data.objects.new('AutoCamera', cam_auto)
scene.collection.objects.link(ob_auto_camera)
ob_auto_camera.location = (50.4692, -62.7631, 47.4254)
ob_auto_camera.rotation_euler = (1.09748, -7.21219e-08, 0.694738)
scene.camera = ob_auto_camera
light_auto_sun = bpy.data.lights.new('AutoSun', 'SUN')
light_auto_sun.energy = 3.0
light_auto_sun.angle = 0.0523599
ob_auto_sun = bpy.data.objects.new('AutoSun', light_auto_sun)
scene.collection.objects.link(ob_auto_sun)
ob_auto_sun.rotation_euler = (0.872665, 0.174533, 0.523599)
bpy.context.view_layer.update()
